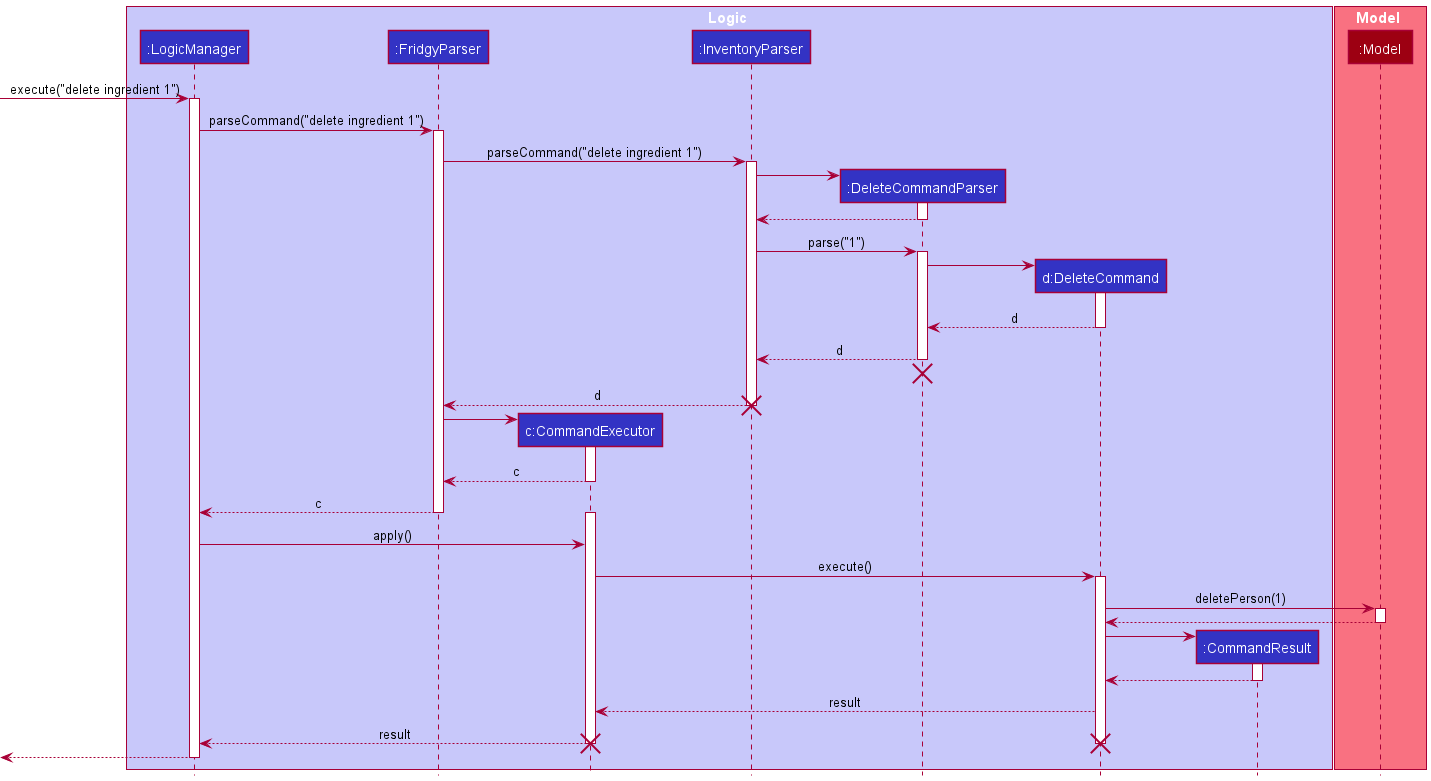

The diagram above was rendered by PlantUML. Its source (embedded in the PNG):
@startuml
!include style.puml

box Logic LOGIC_COLOR_T1
participant ":LogicManager" as LogicManager LOGIC_COLOR
participant ":FridgyParser" as FridgyParser LOGIC_COLOR
participant "c:CommandExecutor" as CommandExecutor LOGIC_COLOR
participant ":InventoryParser" as InventoryParser LOGIC_COLOR
participant ":DeleteCommandParser" as DeleteCommandParser LOGIC_COLOR
participant "d:DeleteCommand" as DeleteCommand LOGIC_COLOR
participant ":CommandResult" as CommandResult LOGIC_COLOR
end box

box Model MODEL_COLOR_T1
participant ":Model" as Model MODEL_COLOR
end box

[-> LogicManager : execute("delete ingredient 1")
activate LogicManager

LogicManager -> FridgyParser : parseCommand("delete ingredient 1")
activate FridgyParser

FridgyParser -> InventoryParser : parseCommand("delete ingredient 1")
activate InventoryParser

create DeleteCommandParser
InventoryParser -> DeleteCommandParser
activate DeleteCommandParser

DeleteCommandParser --> InventoryParser
deactivate DeleteCommandParser

InventoryParser -> DeleteCommandParser : parse("1")
activate DeleteCommandParser

create DeleteCommand
DeleteCommandParser -> DeleteCommand
activate DeleteCommand

DeleteCommand --> DeleteCommandParser : d
deactivate DeleteCommand

DeleteCommandParser --> InventoryParser : d
deactivate DeleteCommandParser
'Hidden arrow to position the destroy marker below the end of the activation bar.
DeleteCommandParser -[hidden]-> InventoryParser
destroy DeleteCommandParser

InventoryParser --> FridgyParser : d
deactivate InventoryParser
destroy InventoryParser

create CommandExecutor
FridgyParser -> CommandExecutor
activate CommandExecutor
CommandExecutor --> FridgyParser : c
deactivate CommandExecutor

FridgyParser --> LogicManager : c
deactivate FridgyParser
deactivate InventoryParser

activate CommandExecutor
LogicManager -> CommandExecutor : apply()
CommandExecutor -> DeleteCommand : execute()
activate DeleteCommand

DeleteCommand -> Model : deletePerson(1)
activate Model

Model --> DeleteCommand
deactivate Model

create CommandResult
DeleteCommand -> CommandResult
activate CommandResult

CommandResult --> DeleteCommand
deactivate CommandResult

DeleteCommand --> CommandExecutor : result
CommandExecutor --> LogicManager : result
deactivate DeleteCommand
deactivate CommandExecutor
destroy DeleteCommand
destroy CommandExecutor

[<--LogicManager
deactivate LogicManager
@enduml